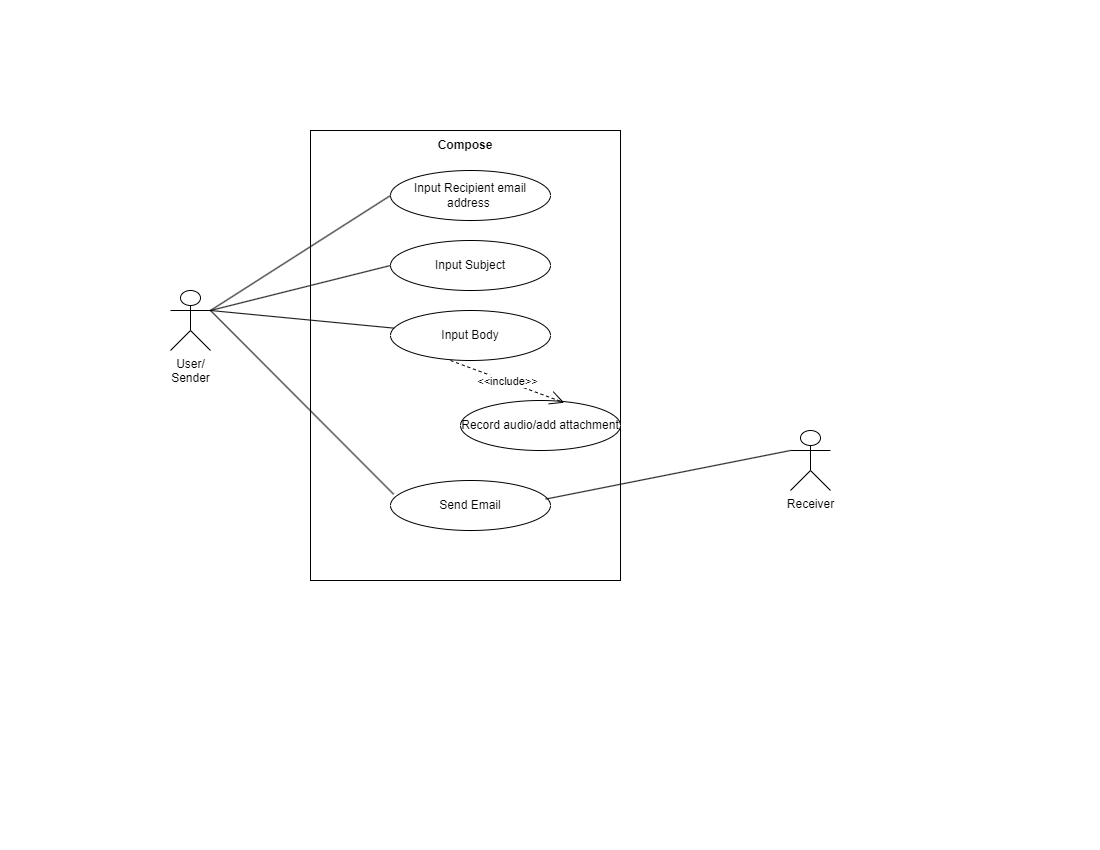

The diagram above was exported from draw.io. Its source (the exported page's mxGraphModel, read from the mxfile embedded in the PNG):
<mxGraphModel dx="1050" dy="577" grid="1" gridSize="10" guides="1" tooltips="1" connect="1" arrows="1" fold="1" page="1" pageScale="1" pageWidth="1100" pageHeight="850" math="0" shadow="0">
  <root>
    <mxCell id="0" />
    <mxCell id="1" parent="0" />
    <mxCell id="D_8X-ARvWR7iQycjYY6w-1" value="" style="rounded=0;whiteSpace=wrap;html=1;" parent="1" vertex="1">
      <mxGeometry x="310" y="130" width="310" height="450" as="geometry" />
    </mxCell>
    <mxCell id="D_8X-ARvWR7iQycjYY6w-4" value="User/&lt;br&gt;Sender" style="shape=umlActor;verticalLabelPosition=bottom;verticalAlign=top;html=1;outlineConnect=0;" parent="1" vertex="1">
      <mxGeometry x="170" y="290" width="40" height="60" as="geometry" />
    </mxCell>
    <mxCell id="D_8X-ARvWR7iQycjYY6w-8" value="Input Recipient email address&amp;nbsp;" style="ellipse;whiteSpace=wrap;html=1;" parent="1" vertex="1">
      <mxGeometry x="390" y="170" width="160" height="50" as="geometry" />
    </mxCell>
    <mxCell id="D_8X-ARvWR7iQycjYY6w-9" value="Input Subject" style="ellipse;whiteSpace=wrap;html=1;" parent="1" vertex="1">
      <mxGeometry x="390" y="240" width="160" height="50" as="geometry" />
    </mxCell>
    <mxCell id="D_8X-ARvWR7iQycjYY6w-11" value="Send Email" style="ellipse;whiteSpace=wrap;html=1;" parent="1" vertex="1">
      <mxGeometry x="390" y="480" width="160" height="50" as="geometry" />
    </mxCell>
    <mxCell id="D_8X-ARvWR7iQycjYY6w-12" value="Input Body" style="ellipse;whiteSpace=wrap;html=1;" parent="1" vertex="1">
      <mxGeometry x="390" y="310" width="160" height="50" as="geometry" />
    </mxCell>
    <mxCell id="D_8X-ARvWR7iQycjYY6w-13" value="Record audio/add attachment" style="ellipse;whiteSpace=wrap;html=1;" parent="1" vertex="1">
      <mxGeometry x="460" y="400" width="160" height="50" as="geometry" />
    </mxCell>
    <mxCell id="D_8X-ARvWR7iQycjYY6w-14" value="" style="endArrow=none;html=1;rounded=0;exitX=1;exitY=0.3333333333333333;exitDx=0;exitDy=0;exitPerimeter=0;entryX=0;entryY=0.5;entryDx=0;entryDy=0;" parent="1" source="D_8X-ARvWR7iQycjYY6w-4" target="D_8X-ARvWR7iQycjYY6w-8" edge="1">
      <mxGeometry width="50" height="50" relative="1" as="geometry">
        <mxPoint x="190" y="320" as="sourcePoint" />
        <mxPoint x="240" y="270" as="targetPoint" />
      </mxGeometry>
    </mxCell>
    <mxCell id="D_8X-ARvWR7iQycjYY6w-15" value="" style="endArrow=none;html=1;rounded=0;entryX=0;entryY=0.5;entryDx=0;entryDy=0;" parent="1" target="D_8X-ARvWR7iQycjYY6w-9" edge="1">
      <mxGeometry width="50" height="50" relative="1" as="geometry">
        <mxPoint x="210" y="310" as="sourcePoint" />
        <mxPoint x="400" y="185" as="targetPoint" />
      </mxGeometry>
    </mxCell>
    <mxCell id="D_8X-ARvWR7iQycjYY6w-16" value="" style="endArrow=none;html=1;rounded=0;" parent="1" target="D_8X-ARvWR7iQycjYY6w-12" edge="1">
      <mxGeometry width="50" height="50" relative="1" as="geometry">
        <mxPoint x="210" y="310" as="sourcePoint" />
        <mxPoint x="410" y="195" as="targetPoint" />
      </mxGeometry>
    </mxCell>
    <mxCell id="D_8X-ARvWR7iQycjYY6w-17" value="" style="endArrow=none;html=1;rounded=0;entryX=0.02;entryY=0.276;entryDx=0;entryDy=0;entryPerimeter=0;" parent="1" target="D_8X-ARvWR7iQycjYY6w-11" edge="1">
      <mxGeometry width="50" height="50" relative="1" as="geometry">
        <mxPoint x="210" y="310" as="sourcePoint" />
        <mxPoint x="420" y="205" as="targetPoint" />
      </mxGeometry>
    </mxCell>
    <mxCell id="D_8X-ARvWR7iQycjYY6w-18" value="Receiver" style="shape=umlActor;verticalLabelPosition=bottom;verticalAlign=top;html=1;outlineConnect=0;" parent="1" vertex="1">
      <mxGeometry x="790" y="430" width="40" height="60" as="geometry" />
    </mxCell>
    <mxCell id="D_8X-ARvWR7iQycjYY6w-19" value="&lt;b&gt;Compose&lt;/b&gt;" style="text;html=1;strokeColor=none;fillColor=none;align=center;verticalAlign=middle;whiteSpace=wrap;rounded=0;" parent="1" vertex="1">
      <mxGeometry x="435" y="130" width="60" height="30" as="geometry" />
    </mxCell>
    <mxCell id="D_8X-ARvWR7iQycjYY6w-20" value="&amp;lt;&amp;lt;include&amp;gt;&amp;gt;" style="endArrow=open;endSize=12;dashed=1;html=1;rounded=0;entryX=0.648;entryY=0.044;entryDx=0;entryDy=0;entryPerimeter=0;" parent="1" target="D_8X-ARvWR7iQycjYY6w-13" edge="1">
      <mxGeometry width="160" relative="1" as="geometry">
        <mxPoint x="450" y="360" as="sourcePoint" />
        <mxPoint x="610" y="360" as="targetPoint" />
      </mxGeometry>
    </mxCell>
    <mxCell id="D_8X-ARvWR7iQycjYY6w-22" value="" style="endArrow=none;html=1;rounded=0;entryX=0;entryY=0.3333333333333333;entryDx=0;entryDy=0;entryPerimeter=0;exitX=0.97;exitY=0.372;exitDx=0;exitDy=0;exitPerimeter=0;" parent="1" target="D_8X-ARvWR7iQycjYY6w-18" edge="1" source="D_8X-ARvWR7iQycjYY6w-11">
      <mxGeometry width="50" height="50" relative="1" as="geometry">
        <mxPoint x="550" y="490" as="sourcePoint" />
        <mxPoint x="600" y="440" as="targetPoint" />
      </mxGeometry>
    </mxCell>
  </root>
</mxGraphModel>